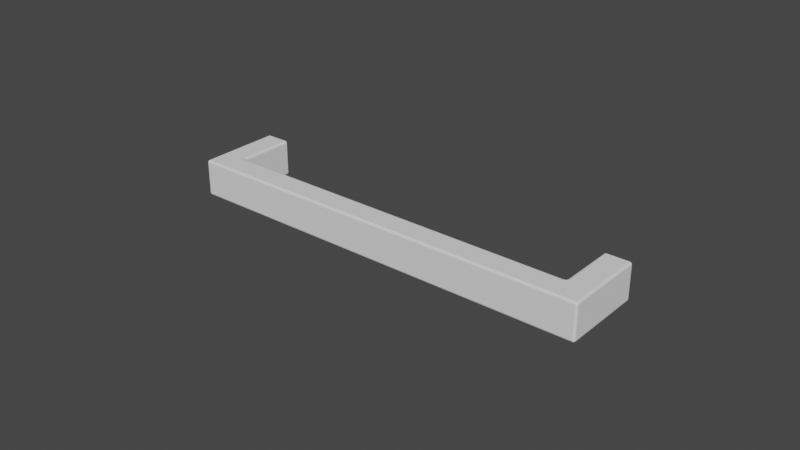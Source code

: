 # Source: MODERN_128.blend  (saved by Blender 5.1.29; exported with 4.5.12 LTS)
import bpy
from mathutils import Matrix  # noqa: F401  (used for matrix-valued properties, if any)

bpy.ops.wm.read_factory_settings(use_empty=True)
scene = bpy.context.scene
scene.name = 'Scene'

# ---- collections
col_collection = bpy.data.collections.new('Collection'); scene.collection.children.link(col_collection)

# ---- node groups
ng_auto_smooth = bpy.data.node_groups.new('Auto Smooth', 'GeometryNodeTree')
_s = ng_auto_smooth.interface.new_socket(name='Geometry', in_out='OUTPUT', socket_type='NodeSocketGeometry')
_s = ng_auto_smooth.interface.new_socket(name='Geometry', in_out='INPUT', socket_type='NodeSocketGeometry')
_s = ng_auto_smooth.interface.new_socket(name='Angle', in_out='INPUT', socket_type='NodeSocketFloat')
_s.subtype = 'ANGLE'
_s.min_value = 0.0
_s.max_value = 3.142
ng_auto_smooth.is_modifier = True
_N = ng_auto_smooth.nodes; _L = ng_auto_smooth.links
n0 = _N.new('NodeGroupOutput'); n0.name = 'Group Output'; n0.location = (480, -100)
n1 = _N.new('NodeGroupInput'); n1.name = 'Group Input'; n1.location = (-420, -300)
n2 = _N.new('NodeGroupInput'); n2.name = 'Group Input.001'; n2.location = (-60, -100)
n3 = _N.new('GeometryNodeSetShadeSmooth'); n3.name = 'Set Shade Smooth'; n3.location = (120, -100)
n3.domain = 'EDGE'
n4 = _N.new('GeometryNodeSetShadeSmooth'); n4.name = 'Set Shade Smooth.001'; n4.location = (300, -100)
n5 = _N.new('GeometryNodeInputMeshEdgeAngle'); n5.name = 'Edge Angle'; n5.location = (-420, -220)
n6 = _N.new('GeometryNodeInputEdgeSmooth'); n6.name = 'Is Edge Smooth'; n6.location = (-60, -160)
n7 = _N.new('GeometryNodeInputShadeSmooth'); n7.name = 'Is Face Smooth'; n7.location = (-240, -340)
n8 = _N.new('FunctionNodeBooleanMath'); n8.name = 'Boolean Math'; n8.location = (-60, -220)
n9 = _N.new('FunctionNodeCompare'); n9.name = 'Compare'; n9.location = (-240, -180)
n9.operation = 'LESS_EQUAL'
_L.new(n5.outputs[0], n9.inputs[0])
_L.new(n4.outputs[0], n0.inputs[0])
_L.new(n1.outputs[1], n9.inputs[1])
_L.new(n9.outputs[0], n8.inputs[0])
_L.new(n7.outputs[0], n8.inputs[1])
_L.new(n2.outputs[0], n3.inputs[0])
_L.new(n6.outputs[0], n3.inputs[1])
_L.new(n3.outputs[0], n4.inputs[0])
_L.new(n8.outputs[0], n3.inputs[2])
n0.is_active_output = True

# ---- world
world_world = bpy.data.worlds.new('World'); scene.world = world_world
world_world.use_nodes = True; world_world.node_tree.nodes.clear()
_N = world_world.node_tree.nodes; _L = world_world.node_tree.links
n0 = _N.new('ShaderNodeOutputWorld'); n0.name = 'World Output'; n0.location = (300, 300)
n1 = _N.new('ShaderNodeBackground'); n1.name = 'Background'; n1.location = (10, 300)
n1.inputs[0].default_value = (0.05088, 0.05088, 0.05088, 1.0)
_L.new(n1.outputs[0], n0.inputs[0])
n0.is_active_output = True
world_world.color = (0.05088, 0.05088, 0.05088)
world_world.use_sun_shadow = False
world_world.sun_shadow_jitter_overblur = 0.0

# ---- meshes
me_300_3216_128_simplified_for_kcd = bpy.data.meshes.new('[number-redacted] SIMPLIFIED for KCD')
me_300_3216_128_simplified_for_kcd.from_pydata([(0.05948, -5.205e-05, 0.005116), (0.068, -5.205e-05, 0.005116), (0.05948, -5.205e-05, -0.005384), (0.068, -5.205e-05, -0.005384), (0.06763, -5.205e-05, 0.005765), (0.0679, -5.205e-05, 0.005491), (0.06725, -5.205e-05, 0.005866), (0.06023, -5.205e-05, 0.005866), (0.05986, -5.205e-05, 0.005765), (0.05958, -5.205e-05, 0.005491), (0.05986, -5.205e-05, -0.006034), (0.05958, -5.205e-05, -0.005759), (0.06023, -5.205e-05, -0.006134), (0.06725, -5.205e-05, -0.006134), (0.06763, -5.205e-05, -0.006034), (0.0679, -5.205e-05, -0.005759), (0.05948, -0.01795, 0.005116), (0.05948, -0.01795, -0.005384), (0.05873, -0.0187, 0.005116), (0.05873, -0.0187, -0.005384), (-0.05923, -0.0187, 0.005116), (-0.05923, -0.0187, -0.005384), (-0.05998, -0.01795, 0.005116), (-0.05998, -0.01795, -0.005384), (-0.05998, -5.204e-05, 0.005116), (-0.05998, -5.204e-05, -0.005384), (-0.0685, -5.204e-05, 0.005116), (-0.0685, -5.204e-05, -0.005384), (-0.06035, -5.204e-05, 0.005765), (-0.06008, -5.204e-05, 0.005491), (-0.06073, -5.204e-05, 0.005866), (-0.06775, -5.204e-05, 0.005866), (-0.06812, -5.204e-05, 0.005765), (-0.0684, -5.204e-05, 0.005491), (-0.06812, -5.204e-05, -0.006034), (-0.0684, -5.204e-05, -0.005759), (-0.06775, -5.204e-05, -0.006134), (-0.06073, -5.204e-05, -0.006134), (-0.06035, -5.204e-05, -0.006034), (-0.06008, -5.204e-05, -0.005759), (-0.0685, -0.0263, 0.005116), (-0.0685, -0.0263, -0.005384), (0.06725, -0.02705, 0.005116), (-0.06775, -0.02705, 0.005116), (0.06725, -0.02705, -0.005384), (-0.06775, -0.02705, -0.005384), (0.068, -0.0263, 0.005116), (0.068, -0.0263, -0.005384), (0.06725, -0.0263, 0.005866), (0.06023, -0.01795, 0.005866), (0.06003, -0.0187, 0.005866), (0.05948, -0.01925, 0.005866), (0.05873, -0.01945, 0.005866), (-0.06775, -0.0263, 0.005866), (-0.05923, -0.01945, 0.005866), (-0.05998, -0.01925, 0.005866), (-0.06073, -0.01795, 0.005866), (-0.06053, -0.0187, 0.005866), (-0.06775, -0.0263, -0.006134), (-0.06073, -0.01795, -0.006134), (-0.06053, -0.0187, -0.006134), (-0.05998, -0.01925, -0.006134), (-0.05923, -0.01945, -0.006134), (0.06725, -0.0263, -0.006134), (0.05873, -0.01945, -0.006134), (0.05948, -0.01925, -0.006134), (0.06023, -0.01795, -0.006134), (0.06003, -0.0187, -0.006134), (0.05958, -0.01795, 0.005491), (0.05958, -5.205e-05, 0.005491), (0.05986, -0.01795, 0.005765), (0.05986, -5.205e-05, 0.005765), (0.06023, -5.205e-05, 0.005866), (0.05948, -5.205e-05, -0.005384), (0.05958, -5.205e-05, -0.005759), (0.05958, -0.01795, -0.005759), (0.05986, -5.205e-05, -0.006034), (0.05986, -0.01795, -0.006034), (0.06023, -5.205e-05, -0.006134), (0.06023, -0.01795, -0.006134), (0.05911, -0.0186, -0.005384), (0.05911, -0.0186, 0.005116), (0.05938, -0.01833, -0.005384), (0.05938, -0.01833, 0.005116), (0.05873, -0.01908, 0.005765), (0.05929, -0.01893, 0.005765), (0.05873, -0.0188, 0.005491), (0.05916, -0.01869, 0.005491), (0.05971, -0.01851, 0.005765), (0.05947, -0.01838, 0.005491), (0.05873, -0.0188, -0.005759), (0.05916, -0.01869, -0.005759), (0.05873, -0.01908, -0.006034), (0.05929, -0.01893, -0.006034), (0.05873, -0.01945, -0.006134), (0.05948, -0.01925, -0.006134), (0.05947, -0.01838, -0.005759), (0.05971, -0.01851, -0.006034), (0.06003, -0.0187, -0.006134), (-0.05923, -0.0188, 0.005491), (-0.05923, -0.01908, 0.005765), (-0.05998, -5.204e-05, 0.005116), (-0.06008, -5.204e-05, 0.005491), (-0.06008, -0.01795, 0.005491), (-0.06035, -5.204e-05, 0.005765), (-0.06035, -0.01795, 0.005765), (-0.06073, -5.204e-05, 0.005866), (-0.06008, -0.01795, -0.005759), (-0.06008, -5.204e-05, -0.005759), (-0.06035, -0.01795, -0.006034), (-0.06035, -5.204e-05, -0.006034), (-0.06073, -0.01795, -0.006134), (-0.06073, -5.204e-05, -0.006134), (-0.05923, -0.0188, -0.005759), (-0.05923, -0.01908, -0.006034), (-0.05923, -0.01945, -0.006134), (-0.0602, -0.01851, 0.005765), (-0.05997, -0.01838, 0.005491), (-0.05988, -0.01833, 0.005116), (-0.05979, -0.01893, 0.005765), (-0.05965, -0.01869, 0.005491), (-0.0596, -0.0186, 0.005116), (-0.05988, -0.01833, -0.005384), (-0.05997, -0.01838, -0.005759), (-0.0602, -0.01851, -0.006034), (-0.06053, -0.0187, -0.006134), (-0.0596, -0.0186, -0.005384), (-0.05965, -0.01869, -0.005759), (-0.05979, -0.01893, -0.006034), (-0.05998, -0.01925, -0.006134), (-0.0685, -5.204e-05, -0.005384), (-0.0684, -5.204e-05, -0.005759), (-0.0684, -0.0263, -0.005759), (-0.06812, -5.204e-05, -0.006034), (-0.06812, -0.0263, -0.006034), (-0.06775, -5.204e-05, -0.006134), (-0.06775, -0.0263, -0.006134), (-0.06812, -0.02695, -0.005384), (-0.0684, -0.02668, -0.005384), (-0.06807, -0.02686, -0.005759), (-0.06831, -0.02663, -0.005759), (-0.06794, -0.02663, -0.006034), (-0.06807, -0.02649, -0.006034), (-0.06775, -0.02695, -0.005759), (-0.06775, -0.02668, -0.006034), (0.0679, -0.0263, -0.005759), (0.0679, -5.205e-05, -0.005759), (0.06763, -0.0263, -0.006034), (0.06763, -5.205e-05, -0.006034), (0.06725, -0.0263, -0.006134), (0.06725, -5.205e-05, -0.006134), (0.06725, -0.02695, -0.005759), (0.06725, -0.02668, -0.006034), (-0.0684, -0.02668, 0.005116), (-0.06812, -0.02695, 0.005116), (-0.0684, -0.0263, 0.005491), (-0.0684, -5.204e-05, 0.005491), (-0.06812, -0.0263, 0.005765), (-0.06812, -5.204e-05, 0.005765), (-0.06775, -5.204e-05, 0.005866), (0.0679, -0.02668, -0.005384), (0.06763, -0.02695, -0.005384), (0.06781, -0.02663, -0.005759), (0.06758, -0.02686, -0.005759), (0.06758, -0.02649, -0.006034), (0.06744, -0.02663, -0.006034), (-0.06775, -0.02695, 0.005491), (-0.06807, -0.02686, 0.005491), (-0.06807, -0.02649, 0.005765), (-0.06794, -0.02663, 0.005765), (-0.06831, -0.02663, 0.005491), (-0.06775, -0.02668, 0.005765), (0.06763, -0.02695, 0.005116), (0.0679, -0.02668, 0.005116), (0.06725, -0.02695, 0.005491), (0.06725, -0.02668, 0.005765), (0.0679, -0.0263, 0.005491), (0.06781, -0.02663, 0.005491), (0.06744, -0.02663, 0.005765), (0.06758, -0.02649, 0.005765), (0.06758, -0.02686, 0.005491), (0.06763, -0.0263, 0.005765), (0.068, -5.205e-05, 0.005116), (0.0679, -5.205e-05, 0.005491), (0.06763, -5.205e-05, 0.005765), (0.06725, -5.205e-05, 0.005866)], [], [(0, 1, 2), (2, 1, 3), (4, 5, 6), (6, 5, 1), (6, 1, 7), (7, 1, 0), (7, 0, 8), (8, 0, 9), (10, 11, 12), (12, 11, 2), (12, 2, 13), (13, 2, 3), (13, 3, 14), (14, 3, 15), (0, 2, 16), (16, 2, 17), (18, 19, 20), (20, 19, 21), (22, 23, 24), (24, 23, 25), (26, 24, 27), (27, 24, 25), (28, 29, 30), (30, 29, 24), (30, 24, 31), (31, 24, 26), (31, 26, 32), (32, 26, 33), (34, 35, 36), (36, 35, 27), (36, 27, 37), (37, 27, 25), (37, 25, 38), (38, 25, 39), (26, 27, 40), (40, 27, 41), (42, 43, 44), (44, 43, 45), (46, 47, 1), (1, 47, 3), (6, 7, 48), (48, 7, 49), (48, 49, 50), (50, 51, 48), (48, 51, 52), (48, 52, 53), (53, 52, 54), (53, 54, 55), (30, 31, 56), (56, 31, 53), (56, 53, 57), (57, 53, 55), (36, 37, 58), (58, 37, 59), (58, 59, 60), (60, 61, 58), (58, 61, 62), (58, 62, 63), (63, 62, 64), (63, 64, 65), (12, 13, 66), (66, 13, 63), (66, 63, 67), (67, 63, 65), (0, 16, 68), (0, 68, 69), (69, 68, 70), (69, 70, 71), (71, 70, 49), (71, 49, 72), (17, 73, 74), (17, 74, 75), (75, 74, 76), (75, 76, 77), (77, 76, 78), (77, 78, 79), (19, 18, 80), (80, 18, 81), (80, 81, 82), (82, 81, 83), (82, 83, 17), (17, 83, 16), (52, 51, 84), (84, 51, 85), (84, 85, 86), (86, 85, 87), (86, 87, 18), (18, 87, 81), (51, 50, 85), (85, 50, 88), (85, 88, 87), (87, 88, 89), (87, 89, 81), (81, 89, 83), (50, 49, 88), (88, 49, 70), (88, 70, 89), (89, 70, 68), (89, 68, 83), (83, 68, 16), (19, 80, 90), (90, 80, 91), (90, 91, 92), (92, 91, 93), (92, 93, 94), (94, 93, 95), (80, 82, 91), (91, 82, 96), (91, 96, 93), (93, 96, 97), (93, 97, 95), (95, 97, 98), (82, 17, 96), (96, 17, 75), (96, 75, 97), (97, 75, 77), (97, 77, 98), (98, 77, 79), (18, 20, 99), (18, 99, 86), (86, 99, 100), (86, 100, 84), (84, 100, 54), (84, 54, 52), (22, 101, 102), (22, 102, 103), (103, 102, 104), (103, 104, 105), (105, 104, 106), (105, 106, 56), (25, 23, 107), (25, 107, 108), (108, 107, 109), (108, 109, 110), (110, 109, 111), (110, 111, 112), (21, 19, 90), (21, 90, 113), (113, 90, 92), (113, 92, 114), (114, 92, 94), (114, 94, 115), (56, 57, 105), (105, 57, 116), (105, 116, 103), (103, 116, 117), (103, 117, 22), (22, 117, 118), (57, 55, 116), (116, 55, 119), (116, 119, 117), (117, 119, 120), (117, 120, 118), (118, 120, 121), (55, 54, 119), (119, 54, 100), (119, 100, 120), (120, 100, 99), (120, 99, 121), (121, 99, 20), (23, 122, 107), (107, 122, 123), (107, 123, 109), (109, 123, 124), (109, 124, 111), (111, 124, 125), (122, 126, 123), (123, 126, 127), (123, 127, 124), (124, 127, 128), (124, 128, 125), (125, 128, 129), (126, 21, 127), (127, 21, 113), (127, 113, 128), (128, 113, 114), (128, 114, 129), (129, 114, 115), (23, 22, 122), (122, 22, 118), (122, 118, 126), (126, 118, 121), (126, 121, 21), (21, 121, 20), (41, 130, 131), (41, 131, 132), (132, 131, 133), (132, 133, 134), (134, 133, 135), (134, 135, 136), (137, 138, 139), (139, 138, 140), (139, 140, 141), (141, 140, 142), (141, 142, 58), (138, 41, 140), (140, 41, 132), (140, 132, 142), (142, 132, 134), (142, 134, 58), (45, 137, 143), (143, 137, 139), (143, 139, 144), (144, 139, 141), (144, 141, 58), (3, 47, 145), (3, 145, 146), (146, 145, 147), (146, 147, 148), (148, 147, 149), (148, 149, 150), (44, 45, 143), (44, 143, 151), (151, 143, 144), (151, 144, 152), (152, 144, 136), (152, 136, 149), (40, 41, 138), (40, 138, 153), (153, 138, 137), (153, 137, 154), (154, 137, 45), (154, 45, 43), (26, 40, 155), (26, 155, 156), (156, 155, 157), (156, 157, 158), (158, 157, 53), (158, 53, 159), (160, 161, 162), (162, 161, 163), (162, 163, 164), (164, 163, 165), (164, 165, 63), (161, 44, 163), (163, 44, 151), (163, 151, 165), (165, 151, 152), (165, 152, 63), (47, 160, 145), (145, 160, 162), (145, 162, 147), (147, 162, 164), (147, 164, 63), (43, 166, 167), (53, 157, 168), (166, 169, 167), (167, 169, 168), (167, 168, 170), (170, 168, 157), (170, 157, 155), (43, 167, 154), (154, 167, 170), (154, 170, 153), (153, 170, 155), (153, 155, 40), (169, 53, 168), (166, 171, 169), (169, 171, 53), (42, 44, 161), (42, 161, 172), (172, 161, 160), (172, 160, 173), (173, 160, 47), (173, 47, 46), (43, 42, 174), (43, 174, 166), (166, 174, 175), (166, 175, 171), (171, 175, 48), (171, 48, 53), (46, 176, 177), (48, 175, 178), (176, 179, 177), (177, 179, 178), (177, 178, 180), (180, 178, 175), (180, 175, 174), (46, 177, 173), (173, 177, 180), (173, 180, 172), (172, 180, 174), (172, 174, 42), (179, 48, 178), (176, 181, 179), (179, 181, 48), (46, 182, 183), (46, 183, 176), (176, 183, 184), (176, 184, 181), (181, 184, 185), (181, 185, 48)])
me_300_3216_128_simplified_for_kcd.materials.append(None)
me_300_3216_128_simplified_for_kcd.use_remesh_fix_poles = True
me_300_3216_128_simplified_for_kcd.use_remesh_preserve_attributes = False
me_300_3216_128_simplified_for_kcd.update()

# ---- objects
ob_modern_128 = bpy.data.objects.new('MODERN 128', me_300_3216_128_simplified_for_kcd)

# ---- transforms, parenting, visibility, modifiers, constraints
ob_modern_128.location = (0.0, 0.0, 0.0)
_m = ob_modern_128.modifiers.new('Auto Smooth', 'NODES')
_m.node_group = ng_auto_smooth
_gi = [s.identifier for s in ng_auto_smooth.interface.items_tree if s.item_type == 'SOCKET' and s.in_out == 'INPUT']
_m[_gi[1]] = 0.5236  # Angle

# ---- collection membership
col_collection.objects.link(ob_modern_128)

# ---- scene / render settings (as saved in the file)
scene.frame_start = 1; scene.frame_end = 250; scene.frame_set(1)
scene.render.engine = 'BLENDER_EEVEE_NEXT'
scene.render.bake_bias = 0.0
scene.render.bake_samples = 0
scene.cycles.samples = 128
scene.cycles.sampling_pattern = 'TABULATED_SOBOL'
scene.cycles.use_adaptive_sampling = False
scene.cycles.use_light_tree = False
scene.eevee.use_gtao = True
scene.eevee.use_raytracing = True
scene.view_settings.view_transform = 'Filmic'
bpy.context.view_layer.update()

# ---- added for rendering (the .blend has no active camera and no usable light): camera, sun
cam_auto = bpy.data.cameras.new('AutoCamera')
cam_auto.lens = 50.0
cam_auto.sensor_width = 36.0
cam_auto.clip_end = 1000.0
ob_auto_camera = bpy.data.objects.new('AutoCamera', cam_auto)
scene.collection.objects.link(ob_auto_camera)
ob_auto_camera.location = (0.184796, -0.235606, 0.147902)
ob_auto_camera.rotation_euler = (1.09748, -7.21219e-08, 0.694738)
scene.camera = ob_auto_camera
light_auto_sun = bpy.data.lights.new('AutoSun', 'SUN')
light_auto_sun.energy = 3.0
light_auto_sun.angle = 0.0523599
ob_auto_sun = bpy.data.objects.new('AutoSun', light_auto_sun)
scene.collection.objects.link(ob_auto_sun)
ob_auto_sun.rotation_euler = (0.872665, 0.174533, 0.523599)
bpy.context.view_layer.update()

